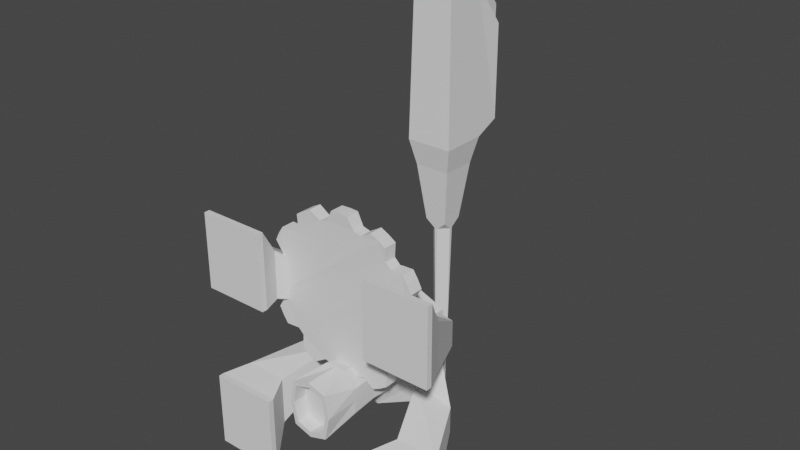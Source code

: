 # Source: Side_Cannon.blend  (saved by Blender 2.82.7; exported with 4.5.12 LTS)
import bpy
from mathutils import Matrix  # noqa: F401  (used for matrix-valued properties, if any)

bpy.ops.wm.read_factory_settings(use_empty=True)
scene = bpy.context.scene
scene.name = 'Scene'

# ---- collections
col_collection = bpy.data.collections.new('Collection'); scene.collection.children.link(col_collection)

# ---- world
world_world = bpy.data.worlds.new('World'); scene.world = world_world
world_world.use_nodes = True; world_world.node_tree.nodes.clear()
_N = world_world.node_tree.nodes; _L = world_world.node_tree.links
n0 = _N.new('ShaderNodeOutputWorld'); n0.name = 'World Output'; n0.location = (300, 300)
n1 = _N.new('ShaderNodeBackground'); n1.name = 'Background'; n1.location = (10, 300)
n1.inputs[0].default_value = (0.05088, 0.05088, 0.05088, 1.0)
_L.new(n1.outputs[0], n0.inputs[0])
n0.is_active_output = True
world_world.color = (0.05088, 0.05088, 0.05088)
world_world.use_sun_shadow = False
world_world.sun_shadow_jitter_overblur = 0.0

# ---- meshes
me_cube_002 = bpy.data.meshes.new('Cube.002')
me_cube_002.from_pydata([(-0.7896, -0.7578, 0.9538), (-0.7863, -0.7613, 2.046), (-2.043, -0.7578, 0.9575), (-2.04, -0.7613, 2.05), (-0.7896, -0.6662, 0.9541), (-0.7863, -0.6697, 2.047), (-2.043, -0.6662, 0.9578), (-2.04, -0.6697, 2.05), (-1.518, -0.2766, 1.854), (-1.521, -0.2744, 1.154), (-0.7167, -0.2744, 1.151), (-0.7146, -0.2766, 1.852), (-0.9471, 0.5863, 1.441), (-0.7015, 0.5884, 0.7988), (-0.3946, 0.5884, 0.7979), (-0.5323, 0.5863, 1.439), (-0.7597, 0.8867, 0.9581), (-1.14, 0.6262, 0.005418), (2.079e-06, 0.2122, 0.0006693), (4.428e-05, 0.8865, 1.029), (-0.7597, 0.9953, 0.9585), (-1.14, 0.9983, 0.006592), (9.53e-06, 0.9983, 0.00315), (0.003109, 0.9951, 1.03), (0.7954, -0.7578, 0.949), (0.7987, -0.7613, 2.041), (2.049, -0.7578, 0.9452), (2.052, -0.7613, 2.038), (0.7954, -0.6662, 0.9493), (0.7987, -0.6697, 2.042), (2.049, -0.6662, 0.9455), (2.052, -0.6697, 2.038), (1.53, -0.2766, 1.845), (1.528, -0.2744, 1.144), (0.7237, -0.2744, 1.147), (0.7258, -0.2766, 1.847), (0.9558, 0.5863, 1.435), (0.7063, 0.5884, 0.7945), (0.3994, 0.5884, 0.7955), (0.541, 0.5863, 1.436), (0.7655, 0.8867, 0.9535), (1.14, 0.6262, -0.001467), (0.006171, 0.8865, 1.029), (0.7655, 0.9953, 0.9539), (1.14, 0.9983, -0.0002929), (-0.7954, -0.7518, -0.9537), (-0.7987, -0.7484, -2.046), (-2.049, -0.7518, -0.95), (-2.052, -0.7484, -2.042), (-0.7954, -0.6602, -0.9535), (-0.7987, -0.6568, -2.046), (-2.049, -0.6602, -0.9497), (-2.052, -0.6568, -2.042), (-1.53, -0.2649, -1.846), (-1.528, -0.2671, -1.146), (-0.7237, -0.2671, -1.148), (-0.7258, -0.2649, -1.849), (-0.9558, 0.5954, -1.431), (-0.7063, 0.5934, -0.7908), (-0.3994, 0.5934, -0.7917), (-0.5409, 0.5954, -1.432), (-0.7654, 0.8927, -0.9479), (-0.006154, 0.8929, -1.024), (-0.7654, 1.001, -0.9476), (-0.00309, 1.002, -1.023), (0.7896, -0.7518, -0.9585), (0.7863, -0.7484, -2.051), (2.043, -0.7518, -0.9623), (2.04, -0.7484, -2.055), (0.7896, -0.6602, -0.9582), (0.7863, -0.6568, -2.051), (2.043, -0.6602, -0.962), (2.04, -0.6568, -2.054), (1.518, -0.2649, -1.856), (1.521, -0.2671, -1.155), (0.7167, -0.2671, -1.153), (0.7146, -0.2649, -1.853), (0.9471, 0.5954, -1.437), (0.7015, 0.5934, -0.7951), (0.3946, 0.5934, -0.7941), (0.5323, 0.5954, -1.436), (0.7597, 0.8927, -0.9525), (-2.725e-05, 0.8929, -1.024), (0.7597, 1.001, -0.9522)], [], [(0, 1, 3, 2), (2, 3, 7, 6), (5, 4, 10, 11), (4, 5, 1, 0), (2, 6, 4, 0), (7, 3, 1, 5), (10, 9, 13, 14), (4, 6, 9, 10), (7, 5, 11, 8), (6, 7, 8, 9), (12, 15, 19, 16), (8, 11, 15, 12), (9, 8, 12, 13), (11, 10, 14, 15), (19, 18, 22, 23), (13, 12, 16, 17), (15, 14, 18, 19), (14, 13, 17, 18), (21, 20, 23, 22), (18, 17, 21, 22), (16, 19, 23, 20), (17, 16, 20, 21), (24, 26, 27, 25), (26, 30, 31, 27), (29, 35, 34, 28), (28, 24, 25, 29), (26, 24, 28, 30), (31, 29, 25, 27), (34, 38, 37, 33), (28, 34, 33, 30), (31, 32, 35, 29), (30, 33, 32, 31), (36, 40, 42, 39), (32, 36, 39, 35), (33, 37, 36, 32), (35, 39, 38, 34), (42, 23, 22, 18), (37, 41, 40, 36), (39, 42, 18, 38), (38, 18, 41, 37), (44, 22, 23, 43), (18, 22, 44, 41), (40, 43, 23, 42), (41, 44, 43, 40), (45, 47, 48, 46), (47, 51, 52, 48), (50, 56, 55, 49), (49, 45, 46, 50), (47, 45, 49, 51), (52, 50, 46, 48), (55, 59, 58, 54), (49, 55, 54, 51), (52, 53, 56, 50), (51, 54, 53, 52), (57, 61, 62, 60), (53, 57, 60, 56), (54, 58, 57, 53), (56, 60, 59, 55), (62, 64, 22, 18), (58, 17, 61, 57), (60, 62, 18, 59), (59, 18, 17, 58), (21, 22, 64, 63), (61, 63, 64, 62), (17, 21, 63, 61), (65, 66, 68, 67), (67, 68, 72, 71), (70, 69, 75, 76), (69, 70, 66, 65), (67, 71, 69, 65), (72, 68, 66, 70), (75, 74, 78, 79), (69, 71, 74, 75), (72, 70, 76, 73), (71, 72, 73, 74), (77, 80, 82, 81), (73, 76, 80, 77), (74, 73, 77, 78), (76, 75, 79, 80), (82, 18, 22, 64), (78, 77, 81, 41), (80, 79, 18, 82), (79, 78, 41, 18), (44, 83, 64, 22), (81, 82, 64, 83), (41, 81, 83, 44)])
_uv = me_cube_002.uv_layers.new(name='UVMap')
_uv.uv.foreach_set('vector', [0.6936, 0.7331, 0.6936, 1.0, 1.0, 1.0, 1.0, 0.7331, 0.2971, 0.7331, 0.2971, 1.0, 0.3195, 1.0, 0.3195, 0.7331, 0.3195, 1.0, 0.3195, 0.7331, 0.4154, 0.7809, 0.4154, 0.9521, 0.3195, 0.7331, 0.3195, 1.0, 0.2971, 1.0, 0.2971, 0.7331, 0.2971, 1.0, 0.3195, 1.0, 0.3195, 0.6936, 0.2971, 0.6936, 0.3195, 1.0, 0.2971, 1.0, 0.2971, 0.6936, 0.3195, 0.6936, 0.4154, 0.676, 0.4154, 0.8724, 0.626, 0.672, 0.626, 0.597, 0.3195, 0.6936, 0.3195, 1.0, 0.4154, 0.8724, 0.4154, 0.676, 0.3195, 1.0, 0.3195, 0.6936, 0.4154, 0.676, 0.4154, 0.8724, 1.0, 0.7331, 1.0, 1.0, 0.8724, 0.9521, 0.8724, 0.7809, 0.7325, 0.8508, 0.6311, 0.8508, 0.5007, 0.7509, 0.6863, 0.7329, 0.4154, 0.8724, 0.4154, 0.676, 0.626, 0.6311, 0.626, 0.7325, 0.4154, 0.7809, 0.4154, 0.9521, 0.626, 0.8508, 0.626, 0.6942, 0.4154, 0.9521, 0.4154, 0.7809, 0.626, 0.6942, 0.626, 0.8508, 0.699, 0.7509, 0.5334, 0.5, 0.7255, 0.5, 0.7255, 0.7509, 0.626, 0.6942, 0.626, 0.8508, 0.699, 0.7329, 0.6346, 0.5, 0.6311, 0.8508, 0.597, 0.6942, 0.5, 0.5, 0.5007, 0.7509, 0.597, 0.6942, 0.672, 0.6942, 0.7786, 0.5, 0.5, 0.5, 0.7786, 0.5, 0.6863, 0.7329, 0.5, 0.7509, 0.5, 0.5, 0.5334, 0.5, 0.6346, 0.7786, 0.7255, 0.7786, 0.7255, 0.5, 0.699, 0.6863, 0.699, 0.5007, 0.7255, 0.5, 0.7255, 0.6863, 0.6346, 0.5, 0.699, 0.7329, 0.7255, 0.7329, 0.7255, 0.5, 0.3064, 0.7331, 2.98e-08, 0.7331, 2.98e-08, 1.0, 0.3064, 1.0, 0.2971, 0.7331, 0.3195, 0.7331, 0.3195, 1.0, 0.2971, 1.0, 0.3195, 1.0, 0.4154, 0.9521, 0.4154, 0.7809, 0.3195, 0.7331, 0.3195, 0.7331, 0.2971, 0.7331, 0.2971, 1.0, 0.3195, 1.0, 0.2971, 2.98e-08, 0.2971, 0.3064, 0.3195, 0.3064, 0.3195, 2.98e-08, 0.3195, 2.98e-08, 0.3195, 0.3064, 0.2971, 0.3064, 0.2971, 2.98e-08, 0.4154, 0.324, 0.626, 0.403, 0.626, 0.328, 0.4154, 0.1276, 0.3195, 0.3064, 0.4154, 0.324, 0.4154, 0.1276, 0.3195, 2.98e-08, 0.3195, 2.98e-08, 0.4154, 0.1276, 0.4154, 0.324, 0.3195, 0.3064, 2.98e-08, 0.7331, 0.1276, 0.7809, 0.1276, 0.9521, 2.98e-08, 1.0, 0.2675, 0.8508, 0.3137, 0.7329, 0.4993, 0.7509, 0.3689, 0.8508, 0.4154, 0.1276, 0.626, 0.2675, 0.626, 0.3689, 0.4154, 0.324, 0.4154, 0.7809, 0.626, 0.6942, 0.626, 0.8508, 0.4154, 0.9521, 0.4154, 0.9521, 0.626, 0.8508, 0.626, 0.6942, 0.4154, 0.7809, 0.699, 0.7509, 0.7255, 0.7509, 0.7255, 0.5, 0.5334, 0.5, 0.626, 0.6942, 0.6346, 0.5, 0.699, 0.7329, 0.626, 0.8508, 0.3689, 0.8508, 0.4993, 0.7509, 0.5, 0.5, 0.403, 0.6942, 0.403, 0.6942, 0.5, 0.5, 0.2214, 0.5, 0.328, 0.6942, 0.2214, 0.5, 0.5, 0.5, 0.5, 0.7509, 0.3137, 0.7329, 0.5334, 0.5, 0.7255, 0.5, 0.7255, 0.2214, 0.6346, 0.2214, 0.699, 0.3137, 0.7255, 0.3137, 0.7255, 0.5, 0.699, 0.4993, 0.6346, 0.5, 0.7255, 0.5, 0.7255, 0.7329, 0.699, 0.7329, 0.6936, 0.2669, 1.0, 0.2669, 1.0, 2.98e-08, 0.6936, 2.98e-08, 0.2971, 0.2669, 0.3195, 0.2669, 0.3195, 2.98e-08, 0.2971, 2.98e-08, 0.3195, 2.98e-08, 0.4154, 0.04789, 0.4154, 0.2191, 0.3195, 0.2669, 0.3195, 0.2669, 0.2971, 0.2669, 0.2971, 2.98e-08, 0.3195, 2.98e-08, 0.2971, 1.0, 0.2971, 0.6936, 0.3195, 0.6936, 0.3195, 1.0, 0.3195, 1.0, 0.3195, 0.6936, 0.2971, 0.6936, 0.2971, 1.0, 0.4154, 0.676, 0.626, 0.597, 0.626, 0.672, 0.4154, 0.8724, 0.3195, 0.6936, 0.4154, 0.676, 0.4154, 0.8724, 0.3195, 1.0, 0.3195, 1.0, 0.4154, 0.8724, 0.4154, 0.676, 0.3195, 0.6936, 1.0, 0.2669, 0.8724, 0.2191, 0.8724, 0.04789, 1.0, 2.98e-08, 0.7325, 0.1492, 0.6863, 0.2671, 0.5007, 0.2491, 0.6311, 0.1492, 0.4154, 0.8724, 0.626, 0.7325, 0.626, 0.6311, 0.4154, 0.676, 0.4154, 0.2191, 0.626, 0.3058, 0.626, 0.1492, 0.4154, 0.04789, 0.4154, 0.04789, 0.626, 0.1492, 0.626, 0.3058, 0.4154, 0.2191, 0.699, 0.2491, 0.7255, 0.2491, 0.7255, 0.5, 0.5334, 0.5, 0.626, 0.3058, 0.6346, 0.5, 0.699, 0.2671, 0.626, 0.1492, 0.6311, 0.1492, 0.5007, 0.2491, 0.5, 0.5, 0.597, 0.3058, 0.597, 0.3058, 0.5, 0.5, 0.7786, 0.5, 0.672, 0.3058, 0.7786, 0.5, 0.5, 0.5, 0.5, 0.2491, 0.6863, 0.2671, 0.699, 0.6863, 0.7255, 0.6863, 0.7255, 0.5, 0.699, 0.5007, 0.6346, 0.5, 0.7255, 0.5, 0.7255, 0.2671, 0.699, 0.2671, 0.3064, 0.2669, 0.3064, 2.98e-08, 2.98e-08, 2.98e-08, 2.98e-08, 0.2669, 0.2971, 0.2669, 0.2971, 2.98e-08, 0.3195, 2.98e-08, 0.3195, 0.2669, 0.3195, 2.98e-08, 0.3195, 0.2669, 0.4154, 0.2191, 0.4154, 0.04789, 0.3195, 0.2669, 0.3195, 2.98e-08, 0.2971, 2.98e-08, 0.2971, 0.2669, 0.2971, 2.98e-08, 0.3195, 2.98e-08, 0.3195, 0.3064, 0.2971, 0.3064, 0.3195, 2.98e-08, 0.2971, 2.98e-08, 0.2971, 0.3064, 0.3195, 0.3064, 0.4154, 0.324, 0.4154, 0.1276, 0.626, 0.328, 0.626, 0.403, 0.3195, 0.3064, 0.3195, 2.98e-08, 0.4154, 0.1276, 0.4154, 0.324, 0.3195, 2.98e-08, 0.3195, 0.3064, 0.4154, 0.324, 0.4154, 0.1276, 2.98e-08, 0.2669, 2.98e-08, 2.98e-08, 0.1276, 0.04789, 0.1276, 0.2191, 0.2675, 0.1492, 0.3689, 0.1492, 0.4993, 0.2491, 0.3137, 0.2671, 0.4154, 0.1276, 0.4154, 0.324, 0.626, 0.3689, 0.626, 0.2675, 0.4154, 0.2191, 0.4154, 0.04789, 0.626, 0.1492, 0.626, 0.3058, 0.4154, 0.04789, 0.4154, 0.2191, 0.626, 0.3058, 0.626, 0.1492, 0.699, 0.2491, 0.5334, 0.5, 0.7255, 0.5, 0.7255, 0.2491, 0.626, 0.3058, 0.626, 0.1492, 0.699, 0.2671, 0.6346, 0.5, 0.3689, 0.1492, 0.403, 0.3058, 0.5, 0.5, 0.4993, 0.2491, 0.403, 0.3058, 0.328, 0.3058, 0.2214, 0.5, 0.5, 0.5, 0.2214, 0.5, 0.3137, 0.2671, 0.5, 0.2491, 0.5, 0.5, 0.699, 0.3137, 0.699, 0.4993, 0.7255, 0.5, 0.7255, 0.3137, 0.6346, 0.5, 0.699, 0.2671, 0.7255, 0.2671, 0.7255, 0.5])
me_cube_002.use_remesh_fix_poles = True
me_cube_002.use_remesh_preserve_attributes = False
me_cube_002.use_mirror_vertex_groups = False
me_cube_002.update()
me_cylinder_001 = bpy.data.meshes.new('Cylinder.001')
me_cylinder_001.from_pydata([(0.1415, -0.1119, -1.374), (0.1449, 0.1096, -1.374), (0.2492, -0.09963, -1.185), (0.2522, 0.09458, -1.185), (0.3717, -0.1011, -1.152), (0.3746, 0.09309, -1.152), (0.5589, -0.117, -1.262), (0.5623, 0.1045, -1.263), (0.6878, -0.1186, -1.197), (0.6911, 0.1029, -1.197), (0.809, -0.1201, -1.118), (0.8124, 0.1014, -1.118), (0.8079, -0.1065, -0.9007), (0.8108, 0.08771, -0.9008), (0.8975, -0.1076, -0.8111), (0.9005, 0.08658, -0.8113), (1.115, -0.1239, -0.8128), (1.118, 0.09761, -0.813), (1.194, -0.1249, -0.6916), (1.197, 0.0966, -0.6918), (1.259, -0.1258, -0.5628), (1.263, 0.09575, -0.563), (1.15, -0.1109, -0.3751), (1.153, 0.08335, -0.3753), (1.182, -0.1113, -0.2527), (1.185, 0.0829, -0.2529), (1.371, -0.1273, -0.1454), (1.375, 0.09422, -0.1456), (1.379, -0.1275, -0.001048), (1.383, 0.09406, -0.001238), (1.372, -0.1274, 0.1434), (1.375, 0.09409, 0.1432), (1.183, -0.1115, 0.2509), (1.186, 0.08268, 0.2507), (1.15, -0.1112, 0.3734), (1.153, 0.08302, 0.3732), (1.26, -0.1263, 0.5609), (1.264, 0.09526, 0.5607), (1.195, -0.1255, 0.6898), (1.198, 0.096, 0.6896), (1.116, -0.1246, 0.8112), (1.12, 0.09689, 0.811), (0.8989, -0.1083, 0.8098), (0.9018, 0.08587, 0.8096), (0.8093, -0.1073, 0.8995), (0.8123, 0.08691, 0.8993), (0.8109, -0.1211, 1.117), (0.8143, 0.1005, 1.117), (0.6897, -0.1196, 1.196), (0.6931, 0.1019, 1.196), (0.561, -0.1181, 1.262), (0.5644, 0.1034, 1.261), (0.3736, -0.1021, 1.152), (0.3765, 0.09207, 1.151), (0.2512, -0.1007, 1.185), (0.2542, 0.09354, 1.184), (0.1438, -0.1131, 1.374), (0.1472, 0.1084, 1.374), (-0.0005452, -0.1114, 1.382), (0.002832, 0.1102, 1.381), (-0.1449, -0.1096, 1.374), (-0.1415, 0.1119, 1.374), (-0.2522, -0.09458, 1.185), (-0.2492, 0.09963, 1.185), (-0.3746, -0.09309, 1.152), (-0.3717, 0.1011, 1.152), (-0.5623, -0.1045, 1.263), (-0.5589, 0.117, 1.262), (-0.6911, -0.1029, 1.197), (-0.6878, 0.1186, 1.197), (-0.8124, -0.1014, 1.118), (-0.809, 0.1201, 1.118), (-0.8108, -0.08771, 0.9008), (-0.8079, 0.1065, 0.9007), (-0.9005, -0.08658, 0.8112), (-0.8975, 0.1076, 0.8111), (-1.118, -0.09761, 0.813), (-1.115, 0.1239, 0.8128), (-1.197, -0.0966, 0.6918), (-1.194, 0.1249, 0.6916), (-1.263, -0.09575, 0.563), (-1.259, 0.1258, 0.5628), (-1.153, -0.08335, 0.3753), (-1.15, 0.1109, 0.3751), (-1.185, -0.0829, 0.2529), (-1.182, 0.1113, 0.2527), (-1.375, -0.09422, 0.1456), (-1.371, 0.1273, 0.1454), (-1.383, -0.09406, 0.00124), (-1.379, 0.1275, 0.00105), (-1.375, -0.09409, -0.1432), (-1.372, 0.1274, -0.1434), (-1.186, -0.08268, -0.2507), (-1.183, 0.1115, -0.2509), (-1.153, -0.08302, -0.3732), (-1.15, 0.1112, -0.3734), (-1.264, -0.09526, -0.5607), (-1.26, 0.1263, -0.5609), (-1.198, -0.096, -0.6896), (-1.195, 0.1255, -0.6898), (-1.12, -0.09689, -0.811), (-1.116, 0.1246, -0.8112), (-0.9018, -0.08587, -0.8096), (-0.8989, 0.1083, -0.8098), (-0.8123, -0.08691, -0.8993), (-0.8093, 0.1073, -0.8995), (-0.8143, -0.1005, -1.117), (-0.8109, 0.1211, -1.117), (-0.6931, -0.1019, -1.196), (-0.6897, 0.1196, -1.196), (-0.5644, -0.1034, -1.261), (-0.561, 0.1181, -1.262), (-0.3765, -0.09207, -1.151), (-0.3736, 0.1021, -1.152), (-0.2542, -0.09354, -1.184), (-0.2512, 0.1007, -1.185), (-0.1472, -0.1084, -1.374), (-0.1438, 0.1131, -1.374), (-0.002836, -0.1102, -1.381), (0.0005414, 0.1114, -1.382)], [], [(0, 1, 3, 2), (2, 3, 5, 4), (4, 5, 7, 6), (6, 7, 9, 8), (8, 9, 11, 10), (10, 11, 13, 12), (12, 13, 15, 14), (14, 15, 17, 16), (16, 17, 19, 18), (18, 19, 21, 20), (20, 21, 23, 22), (22, 23, 25, 24), (24, 25, 27, 26), (26, 27, 29, 28), (28, 29, 31, 30), (30, 31, 33, 32), (32, 33, 35, 34), (34, 35, 37, 36), (36, 37, 39, 38), (38, 39, 41, 40), (40, 41, 43, 42), (42, 43, 45, 44), (44, 45, 47, 46), (46, 47, 49, 48), (48, 49, 51, 50), (50, 51, 53, 52), (52, 53, 55, 54), (54, 55, 57, 56), (56, 57, 59, 58), (58, 59, 61, 60), (60, 61, 63, 62), (62, 63, 65, 64), (64, 65, 67, 66), (66, 67, 69, 68), (68, 69, 71, 70), (70, 71, 73, 72), (72, 73, 75, 74), (74, 75, 77, 76), (76, 77, 79, 78), (78, 79, 81, 80), (80, 81, 83, 82), (82, 83, 85, 84), (84, 85, 87, 86), (86, 87, 89, 88), (88, 89, 91, 90), (90, 91, 93, 92), (92, 93, 95, 94), (94, 95, 97, 96), (96, 97, 99, 98), (98, 99, 101, 100), (100, 101, 103, 102), (102, 103, 105, 104), (104, 105, 107, 106), (106, 107, 109, 108), (108, 109, 111, 110), (110, 111, 113, 112), (112, 113, 115, 114), (114, 115, 117, 116), (3, 1, 119, 117, 115, 113, 111, 109, 107, 105, 103, 101, 99, 97, 95, 93, 91, 89, 87, 85, 83, 81, 79, 77, 75, 73, 71, 69, 67, 65, 63, 61, 59, 57, 55, 53, 51, 49, 47, 45, 43, 41, 39, 37, 35, 33, 31, 29, 27, 25, 23, 21, 19, 17, 15, 13, 11, 9, 7, 5), (116, 117, 119, 118), (118, 119, 1, 0), (0, 2, 4, 6, 8, 10, 12, 14, 16, 18, 20, 22, 24, 26, 28, 30, 32, 34, 36, 38, 40, 42, 44, 46, 48, 50, 52, 54, 56, 58, 60, 62, 64, 66, 68, 70, 72, 74, 76, 78, 80, 82, 84, 86, 88, 90, 92, 94, 96, 98, 100, 102, 104, 106, 108, 110, 112, 114, 116, 118)])
_uv = me_cylinder_001.uv_layers.new(name='UVMap')
_uv.uv.foreach_set('vector', [1.0, 0.475, 1.0, 0.525, 0.936, 0.5219, 0.936, 0.4781, 0.5458, 0.4781, 0.5458, 0.5219, 0.5911, 0.5219, 0.5911, 0.4781, 0.5911, 0.4781, 0.5911, 0.5219, 0.6545, 0.525, 0.6545, 0.475, 0.6545, 0.475, 0.6545, 0.525, 0.7034, 0.525, 0.7034, 0.475, 0.7034, 0.475, 0.7034, 0.525, 0.75, 0.525, 0.75, 0.475, 0.933, 0.475, 0.933, 0.525, 0.8546, 0.5219, 0.8546, 0.4781, 0.7577, 0.4781, 0.7577, 0.5219, 0.7933, 0.5219, 0.7933, 0.4781, 0.7933, 0.4781, 0.7933, 0.5219, 0.8716, 0.525, 0.8716, 0.475, 0.8346, 0.475, 0.8346, 0.525, 0.7939, 0.525, 0.7939, 0.475, 0.7939, 0.475, 0.7939, 0.525, 0.75, 0.525, 0.75, 0.475, 0.75, 0.475, 0.75, 0.525, 0.6783, 0.5219, 0.6783, 0.4781, 0.6783, 0.4781, 0.6783, 0.5219, 0.6355, 0.5219, 0.6355, 0.4781, 0.9169, 0.4781, 0.9169, 0.5219, 0.9891, 0.525, 0.9891, 0.475, 0.604, 0.475, 0.604, 0.525, 0.5523, 0.525, 0.5523, 0.475, 0.5523, 0.475, 0.5523, 0.525, 0.5, 0.525, 0.5, 0.475, 1.0, 0.475, 1.0, 0.525, 0.936, 0.5219, 0.936, 0.4781, 0.4542, 0.4781, 0.4542, 0.5219, 0.4089, 0.5219, 0.4089, 0.4781, 0.4089, 0.4781, 0.4089, 0.5219, 0.3455, 0.525, 0.3455, 0.475, 0.3455, 0.475, 0.3455, 0.525, 0.2966, 0.525, 0.2966, 0.475, 0.2966, 0.475, 0.2966, 0.525, 0.25, 0.525, 0.25, 0.475, 0.933, 0.475, 0.933, 0.525, 0.8546, 0.5219, 0.8546, 0.4781, 0.2423, 0.4781, 0.2423, 0.5219, 0.2067, 0.5219, 0.2067, 0.4781, 0.2067, 0.4781, 0.2067, 0.5219, 0.1284, 0.525, 0.1284, 0.475, 0.8346, 0.475, 0.8346, 0.525, 0.7939, 0.525, 0.7939, 0.475, 0.7939, 0.475, 0.7939, 0.525, 0.75, 0.525, 0.75, 0.475, 0.75, 0.475, 0.75, 0.525, 0.6783, 0.5219, 0.6783, 0.4781, 0.6783, 0.4781, 0.6783, 0.5219, 0.6355, 0.5219, 0.6355, 0.4781, 0.08309, 0.4781, 0.08309, 0.5219, 0.01093, 0.525, 0.01093, 0.475, 0.604, 0.475, 0.604, 0.525, 0.5523, 0.525, 0.5523, 0.475, 0.5523, 0.475, 0.5523, 0.525, 0.5, 0.525, 0.5, 0.475, 4.47e-07, 0.475, 4.47e-07, 0.525, 0.06404, 0.5219, 0.06404, 0.4781, 0.4542, 0.4781, 0.4542, 0.5219, 0.4089, 0.5219, 0.4089, 0.4781, 0.4089, 0.4781, 0.4089, 0.5219, 0.3455, 0.525, 0.3455, 0.475, 0.3455, 0.475, 0.3455, 0.525, 0.2966, 0.525, 0.2966, 0.475, 0.2966, 0.475, 0.2966, 0.525, 0.25, 0.525, 0.25, 0.475, 0.06699, 0.475, 0.06699, 0.525, 0.1454, 0.5219, 0.1454, 0.4781, 0.2423, 0.4781, 0.2423, 0.5219, 0.2067, 0.5219, 0.2067, 0.4781, 0.2067, 0.4781, 0.2067, 0.5219, 0.1284, 0.525, 0.1284, 0.475, 0.1654, 0.475, 0.1654, 0.525, 0.2061, 0.525, 0.2061, 0.475, 0.2061, 0.475, 0.2061, 0.525, 0.25, 0.525, 0.25, 0.475, 0.25, 0.475, 0.25, 0.525, 0.3217, 0.5219, 0.3217, 0.4781, 0.3217, 0.4781, 0.3217, 0.5219, 0.3645, 0.5219, 0.3645, 0.4781, 0.08309, 0.4781, 0.08309, 0.5219, 0.01093, 0.525, 0.01093, 0.475, 0.396, 0.475, 0.396, 0.525, 0.4477, 0.525, 0.4477, 0.475, 0.4477, 0.475, 0.4477, 0.525, 0.5, 0.525, 0.5, 0.475, 8.941e-08, 0.475, 8.941e-08, 0.525, 0.06404, 0.5219, 0.06404, 0.4781, 0.5458, 0.4781, 0.5458, 0.5219, 0.5911, 0.5219, 0.5911, 0.4781, 0.5911, 0.4781, 0.5911, 0.5219, 0.6545, 0.525, 0.6545, 0.475, 0.6545, 0.475, 0.6545, 0.525, 0.7034, 0.525, 0.7034, 0.475, 0.7034, 0.475, 0.7034, 0.525, 0.75, 0.525, 0.75, 0.475, 0.06699, 0.475, 0.06699, 0.525, 0.1454, 0.5219, 0.1454, 0.4781, 0.7577, 0.4781, 0.7577, 0.5219, 0.7933, 0.5219, 0.7933, 0.4781, 0.7933, 0.4781, 0.7933, 0.5219, 0.8716, 0.525, 0.8716, 0.475, 0.1654, 0.475, 0.1654, 0.525, 0.2061, 0.525, 0.2061, 0.475, 0.2061, 0.475, 0.2061, 0.525, 0.25, 0.525, 0.25, 0.475, 0.25, 0.475, 0.25, 0.525, 0.3217, 0.5219, 0.3217, 0.4781, 0.3217, 0.4781, 0.3217, 0.5219, 0.3645, 0.5219, 0.3645, 0.4781, 0.9169, 0.4781, 0.9169, 0.5219, 0.9891, 0.525, 0.9891, 0.475, 0.5458, 0.936, 0.5, 1.0, 0.4477, 0.9973, 0.396, 0.9891, 0.3645, 0.9169, 0.3217, 0.9005, 0.25, 0.933, 0.2061, 0.9045, 0.1654, 0.8716, 0.1742, 0.7933, 0.1454, 0.7577, 0.06699, 0.75, 0.04323, 0.7034, 0.02447, 0.6545, 0.07122, 0.5911, 0.06404, 0.5458, 8.941e-08, 0.5, 0.002739, 0.4477, 0.01093, 0.396, 0.08309, 0.3645, 0.09954, 0.3217, 0.06699, 0.25, 0.09549, 0.2061, 0.1284, 0.1654, 0.2067, 0.1742, 0.2423, 0.1454, 0.25, 0.06699, 0.2966, 0.04323, 0.3455, 0.02447, 0.4089, 0.07122, 0.4542, 0.06404, 0.5, 4.47e-07, 0.5523, 0.00274, 0.604, 0.01093, 0.6355, 0.08309, 0.6783, 0.09954, 0.75, 0.06699, 0.7939, 0.09549, 0.8346, 0.1284, 0.8258, 0.2067, 0.8546, 0.2423, 0.933, 0.25, 0.9568, 0.2966, 0.9755, 0.3455, 0.9288, 0.4089, 0.936, 0.4542, 1.0, 0.5, 0.9973, 0.5523, 0.9891, 0.604, 0.9169, 0.6355, 0.9005, 0.6783, 0.933, 0.75, 0.9045, 0.7939, 0.8716, 0.8346, 0.7933, 0.8258, 0.7577, 0.8546, 0.75, 0.933, 0.7034, 0.9568, 0.6545, 0.9755, 0.5911, 0.9288, 0.396, 0.475, 0.396, 0.525, 0.4477, 0.525, 0.4477, 0.475, 0.4477, 0.475, 0.4477, 0.525, 0.5, 0.525, 0.5, 0.475, 0.5, 1.0, 0.5458, 0.936, 0.5911, 0.9288, 0.6545, 0.9755, 0.7034, 0.9568, 0.75, 0.933, 0.7577, 0.8546, 0.7933, 0.8258, 0.8716, 0.8346, 0.9045, 0.7939, 0.933, 0.75, 0.9005, 0.6783, 0.9169, 0.6355, 0.9891, 0.604, 0.9973, 0.5523, 1.0, 0.5, 0.936, 0.4542, 0.9288, 0.4089, 0.9755, 0.3455, 0.9568, 0.2966, 0.933, 0.25, 0.8546, 0.2423, 0.8258, 0.2067, 0.8346, 0.1284, 0.7939, 0.09549, 0.75, 0.06699, 0.6783, 0.09954, 0.6355, 0.08309, 0.604, 0.01093, 0.5523, 0.00274, 0.5, 4.47e-07, 0.4542, 0.06404, 0.4089, 0.07122, 0.3455, 0.02447, 0.2966, 0.04323, 0.25, 0.06699, 0.2423, 0.1454, 0.2067, 0.1742, 0.1284, 0.1654, 0.09549, 0.2061, 0.06699, 0.25, 0.09954, 0.3217, 0.08309, 0.3645, 0.01093, 0.396, 0.002739, 0.4477, 8.941e-08, 0.5, 0.06404, 0.5458, 0.07122, 0.5911, 0.02447, 0.6545, 0.04323, 0.7034, 0.06699, 0.75, 0.1454, 0.7577, 0.1742, 0.7933, 0.1654, 0.8716, 0.2061, 0.9045, 0.25, 0.933, 0.3217, 0.9005, 0.3645, 0.9169, 0.396, 0.9891, 0.4477, 0.9973])
me_cylinder_001.use_remesh_fix_poles = True
me_cylinder_001.use_remesh_preserve_attributes = False
me_cylinder_001.use_mirror_vertex_groups = False
me_cylinder_001.update()
me_cube_003 = bpy.data.meshes.new('Cube.003')
me_cube_003.from_pydata([(0.3766, -0.8495, -0.2975), (0.3784, -0.8538, 0.2928), (-0.3777, -0.8484, -0.2952), (-0.376, -0.8527, 0.2951), (0.4714, 1.031, -0.37), (0.4736, 1.025, 0.37), (-0.4744, 1.032, -0.3671), (-0.4721, 1.027, 0.3729), (-0.0007886, -0.8484, -0.3712), (0.001433, -0.8538, 0.3688), (-0.001731, 1.032, -0.4455), (0.0009523, 1.025, 0.4483), (0.0009423, 0.1633, 0.335), (-0.001068, 0.1682, -0.3345), (-0.0009561, -0.2664, -0.3527), (0.00116, -0.2715, 0.352), (0.0008318, 0.5947, 0.3532), (-0.001284, 0.5998, -0.3515), (0.4732, -0.8518, -0.002616), (-0.4725, -0.8504, 0.0002533), (-0.5715, 1.03, 0.003161), (0.5708, 1.028, -0.000305), (0.3499, 0.1653, -0.0008315), (-0.35, 0.1663, 0.001292), (-0.4502, -0.2683, 0.0009929), (0.4504, -0.2696, -0.001739), (0.4501, 0.5966, -0.0005373), (-0.4505, 0.5979, 0.002195), (-0.0003896, 1.029, 0.001428), (-0.0006738, -0.6264, -0.3046), (-0.1939, 0.1685, -0.3339), (-0.3504, 0.1672, -0.1221), (-0.1919, 0.1636, 0.3355), (-0.3496, 0.1654, 0.1247), (0.1917, 0.1679, -0.3351), (0.3495, 0.1662, -0.1242), (0.1937, 0.163, 0.3344), (0.3502, 0.1644, 0.1226), (-0.4507, -0.267, -0.1675), (-0.2163, -0.266, -0.3521), (0.4509, -0.2708, 0.1668), (0.2165, -0.2718, 0.3513), (-0.2142, -0.2712, 0.3526), (-0.4497, -0.2695, 0.1695), (0.2144, -0.2667, -0.3534), (0.4499, -0.2684, -0.1702), (-0.45, 0.5967, 0.1707), (-0.2145, 0.595, 0.3538), (-0.4718, 1.02, 0.3726), (0.4496, 0.5978, -0.169), (0.2141, 0.5995, -0.3522), (0.471, 1.024, -0.3697), (-0.2166, 0.6001, -0.3509), (-0.4511, 0.5991, -0.1663), (-0.474, 1.025, -0.3669), (0.2162, 0.5943, 0.3525), (0.4506, 0.5953, 0.168), (0.4732, 1.018, 0.3697), (-0.0005896, -0.8489, -0.3049), (0.3092, -0.8498, -0.2444), (0.3885, -0.8517, -0.002359), (0.3106, -0.8533, 0.2401), (0.001234, -0.8533, 0.3025), (-0.3085, -0.8524, 0.242), (-0.3878, -0.8505, -3.698e-06), (-0.31, -0.8489, -0.2425), (0.3091, -0.6273, -0.2441), (0.3884, -0.6291, -0.00205), (0.3106, -0.6308, 0.2404), (0.00115, -0.6308, 0.3028), (-0.3086, -0.6299, 0.2423), (-0.3879, -0.628, 0.0003051), (-0.3101, -0.6264, -0.2422), (0.0002381, -0.6286, -0.0008724)], [], [(9, 3, 63, 62), (4, 21, 26, 49, 51), (28, 11, 5, 21), (42, 3, 9, 15), (54, 53, 27, 20, 6), (25, 40, 1, 18), (12, 15, 41, 36), (13, 17, 50, 34), (16, 12, 36, 55), (35, 22, 25, 45), (0, 45, 25, 18), (7, 48, 47, 16, 11), (22, 37, 40, 25), (2, 19, 24, 38), (21, 5, 57, 56, 26), (26, 56, 37, 22), (47, 32, 12, 16), (32, 42, 15, 12), (27, 46, 48, 7, 20), (23, 33, 46, 27), (15, 9, 1, 41), (30, 52, 17, 13), (24, 43, 33, 23), (19, 3, 43, 24), (11, 16, 55, 57, 5), (20, 7, 11, 28), (2, 8, 58, 65), (18, 1, 61, 60), (6, 20, 28, 10), (38, 24, 23, 31), (17, 10, 4, 51, 50), (49, 26, 22, 35), (2, 39, 14, 8), (39, 30, 13, 14), (14, 13, 34, 44), (8, 14, 44, 0), (10, 28, 21, 4), (52, 54, 6, 10, 17), (3, 19, 64, 63), (38, 39, 2), (40, 41, 1), (42, 43, 3), (44, 45, 0), (46, 47, 48), (49, 50, 51), (52, 53, 54), (55, 56, 57), (52, 30, 31, 53), (42, 32, 33, 43), (44, 34, 35, 45), (55, 36, 37, 56), (30, 39, 38, 31), (36, 41, 40, 37), (32, 47, 46, 33), (34, 50, 49, 35), (31, 23, 27, 53), (58, 59, 66, 29), (62, 63, 70, 69), (65, 58, 29, 72), (63, 64, 71, 70), (0, 18, 60, 59), (8, 0, 59, 58), (1, 9, 62, 61), (19, 2, 65, 64), (73, 69, 70, 71), (67, 68, 69, 73), (66, 67, 73, 29), (29, 73, 71, 72), (59, 60, 67, 66), (61, 62, 69, 68), (64, 65, 72, 71), (60, 61, 68, 67)])
_uv = me_cube_003.uv_layers.new(name='UVMap')
_uv.uv.foreach_set('vector', [0.5, 0.914, 0.8302, 0.8302, 0.771, 0.771, 0.5, 0.8398, 1.016, 0.08604, 1.016, 0.5, 0.81, 0.5, 0.81, 0.3115, 1.013, 0.08635, 0.5, 0.5, 0.5, 1.0, 0.08604, 0.914, 2.98e-08, 0.5, 0.3961, 0.6885, 0.1179, 0.8302, 0.1179, 0.5, 0.3961, 0.5, 1.013, 0.08635, 0.81, 0.3115, 0.81, 0.5, 1.016, 0.5, 1.016, 0.08604, 0.3961, 0.5, 0.3961, 0.6885, 0.1179, 0.8302, 0.1179, 0.5, 0.6038, 0.5, 0.3961, 0.5, 0.3961, 0.3115, 0.6038, 0.3312, 0.6038, 0.5, 0.81, 0.5, 0.81, 0.3115, 0.6038, 0.3312, 0.81, 0.5, 0.6038, 0.5, 0.6038, 0.3312, 0.81, 0.3115, 0.6038, 0.3619, 0.6038, 0.5, 0.3961, 0.5, 0.3961, 0.3115, 0.1179, 0.1698, 0.3961, 0.3115, 0.3961, 0.5, 0.1179, 0.5, 1.016, 0.914, 1.013, 0.9136, 0.81, 0.6885, 0.81, 0.5, 1.016, 0.5, 0.6038, 0.5, 0.6038, 0.6381, 0.3961, 0.6885, 0.3961, 0.5, 0.1179, 0.1698, 0.1179, 0.5, 0.3961, 0.5, 0.3961, 0.3115, 1.016, 0.5, 1.016, 0.914, 1.013, 0.9136, 0.81, 0.6885, 0.81, 0.5, 0.81, 0.5, 0.81, 0.6885, 0.6038, 0.6381, 0.6038, 0.5, 0.81, 0.6885, 0.6038, 0.6688, 0.6038, 0.5, 0.81, 0.5, 0.6038, 0.6688, 0.3961, 0.6885, 0.3961, 0.5, 0.6038, 0.5, 0.81, 0.5, 0.81, 0.6885, 1.013, 0.9136, 1.016, 0.914, 1.016, 0.5, 0.6038, 0.5, 0.6038, 0.6381, 0.81, 0.6885, 0.81, 0.5, 0.3961, 0.5, 0.1179, 0.5, 0.1179, 0.1698, 0.3961, 0.3115, 0.6038, 0.6688, 0.81, 0.6885, 0.81, 0.5, 0.6038, 0.5, 0.3961, 0.5, 0.3961, 0.6885, 0.6038, 0.6381, 0.6038, 0.5, 0.1179, 0.5, 0.1179, 0.8302, 0.3961, 0.6885, 0.3961, 0.5, 1.016, 0.5, 0.81, 0.5, 0.81, 0.3115, 1.013, 0.08635, 1.016, 0.08604, 1.0, 0.5, 0.914, 0.914, 0.5, 1.0, 0.5, 0.5, 0.8302, 0.1698, 0.5, 0.08604, 0.5, 0.1602, 0.771, 0.229, 0.08604, 0.5, 0.1698, 0.8302, 0.229, 0.771, 0.1602, 0.5, 0.914, 0.08604, 1.0, 0.5, 0.5, 0.5, 0.5, 2.98e-08, 0.3961, 0.3115, 0.3961, 0.5, 0.6038, 0.5, 0.6038, 0.3619, 0.81, 0.5, 1.016, 0.5, 1.016, 0.08604, 1.013, 0.08635, 0.81, 0.3115, 0.81, 0.3115, 0.81, 0.5, 0.6038, 0.5, 0.6038, 0.3619, 0.1179, 0.8302, 0.3961, 0.6885, 0.3961, 0.5, 0.1179, 0.5, 0.3961, 0.6885, 0.6038, 0.6688, 0.6038, 0.5, 0.3961, 0.5, 0.3961, 0.5, 0.6038, 0.5, 0.6038, 0.3312, 0.3961, 0.3115, 0.1179, 0.5, 0.3961, 0.5, 0.3961, 0.3115, 0.1179, 0.1698, 0.5, 2.98e-08, 0.5, 0.5, 2.98e-08, 0.5, 0.08604, 0.08604, 0.81, 0.6885, 1.013, 0.9136, 1.016, 0.914, 1.016, 0.5, 0.81, 0.5, 0.8302, 0.8302, 0.914, 0.5, 0.8398, 0.5, 0.771, 0.771, 0.3961, 0.3115, 0.3961, 0.1058, 0.1179, 0.1698, 0.3961, 0.6885, 0.3961, 0.8942, 0.1179, 0.8302, 0.3961, 0.8942, 0.3961, 0.6885, 0.1179, 0.8302, 0.3961, 0.1058, 0.3961, 0.3115, 0.1179, 0.1698, 0.8942, 0.6885, 0.6885, 0.8942, 0.9136, 0.9136, 0.1058, 0.3115, 0.3115, 0.1058, 0.08635, 0.08635, 0.6885, 0.1058, 0.8942, 0.3115, 0.9136, 0.08635, 0.3115, 0.8942, 0.1058, 0.6885, 0.08635, 0.9136, 0.81, 0.1058, 0.6038, 0.1255, 0.6038, 0.3619, 0.81, 0.3115, 0.3961, 0.8942, 0.6038, 0.8745, 0.6038, 0.6381, 0.3961, 0.6885, 0.3961, 0.1058, 0.6038, 0.1255, 0.6038, 0.3619, 0.3961, 0.3115, 0.81, 0.8942, 0.6038, 0.8745, 0.6038, 0.6381, 0.81, 0.6885, 0.6038, 0.1255, 0.3961, 0.1058, 0.3961, 0.3115, 0.6038, 0.3619, 0.6038, 0.8745, 0.3961, 0.8942, 0.3961, 0.6885, 0.6038, 0.6381, 0.6038, 0.8745, 0.81, 0.8942, 0.81, 0.6885, 0.6038, 0.6381, 0.6038, 0.1255, 0.81, 0.1058, 0.81, 0.3115, 0.6038, 0.3619, 0.6038, 0.3619, 0.6038, 0.5, 0.81, 0.5, 0.81, 0.3115, 0.1179, 0.5, 0.1179, 0.229, 0.2242, 0.229, 0.2242, 0.5, 0.1179, 0.5, 0.1179, 0.771, 0.2242, 0.771, 0.2242, 0.5, 0.1179, 0.771, 0.1179, 0.5, 0.2242, 0.5, 0.2242, 0.771, 0.1179, 0.771, 0.1179, 0.5, 0.2242, 0.5, 0.2242, 0.771, 0.1698, 0.1698, 0.08604, 0.5, 0.1602, 0.5, 0.229, 0.229, 0.5, 0.08604, 0.1698, 0.1698, 0.229, 0.229, 0.5, 0.1602, 0.1698, 0.8302, 0.5, 0.914, 0.5, 0.8398, 0.229, 0.771, 0.914, 0.5, 0.8302, 0.1698, 0.771, 0.229, 0.8398, 0.5, 0.5, 0.5, 0.5, 0.8398, 0.771, 0.771, 0.8398, 0.5, 0.1602, 0.5, 0.229, 0.771, 0.5, 0.8398, 0.5, 0.5, 0.229, 0.229, 0.1602, 0.5, 0.5, 0.5, 0.5, 0.1602, 0.5, 0.1602, 0.5, 0.5, 0.8398, 0.5, 0.771, 0.229, 0.1179, 0.229, 0.1179, 0.5, 0.2242, 0.5, 0.2242, 0.229, 0.1179, 0.229, 0.1179, 0.5, 0.2242, 0.5, 0.2242, 0.229, 0.1179, 0.5, 0.1179, 0.229, 0.2242, 0.229, 0.2242, 0.5, 0.1179, 0.5, 0.1179, 0.771, 0.2242, 0.771, 0.2242, 0.5])
me_cube_003.use_remesh_fix_poles = True
me_cube_003.use_remesh_preserve_attributes = False
me_cube_003.use_mirror_vertex_groups = False
me_cube_003.update()
me_cube_004 = bpy.data.meshes.new('Cube.004')
me_cube_004.from_pydata([(3.493, -0.4828, -0.3343), (3.495, -0.4848, 0.3102), (1.186, -0.5301, -0.3753), (1.189, -0.5324, 0.3647), (3.493, 0.1491, -0.3324), (3.495, 0.1471, 0.3122), (1.186, 0.2099, -0.3729), (1.189, 0.2076, 0.3671), (3.802, -0.4412, -0.2931), (3.804, -0.4429, 0.2673), (3.804, 0.114, 0.2691), (3.802, 0.1157, -0.2913), (2.962, 0.629, 0.1868), (2.961, 0.6302, -0.2007), (3.045, 0.7754, 0.187), (3.044, 0.7766, -0.2005), (1.839, 0.7051, 0.1419), (1.838, 0.706, -0.1485), (1.84, 0.8275, 0.1422), (1.839, 0.8284, -0.1481), (1.614, 0.7526, 0.03112), (1.614, 0.7528, -0.03611), (1.615, 0.781, 0.0312), (1.614, 0.7812, -0.03602), (1.358, 0.6008, 0.3678), (1.356, 0.6031, -0.3722), (2.829, 0.6031, -0.3766), (2.831, 0.6008, 0.3634), (0.7773, -0.4453, 0.2794), (0.7756, -0.4436, -0.2869), (0.7756, 0.1228, -0.2851), (0.7773, 0.121, 0.2812), (-0.2648, -0.1882, 0.1602), (-0.2653, -0.3213, 0.02622), (-0.1331, -0.3374, 0.1749), (-0.2654, -0.3212, -0.02665), (-0.2658, -0.1872, -0.1598), (-0.1342, -0.3363, -0.1762), (-0.2658, -0.1343, -0.1596), (-0.2654, -0.001209, -0.02564), (-0.1342, 0.01484, -0.1751), (-0.2652, -0.001375, 0.02723), (-0.2648, -0.1353, 0.1604), (-0.1331, 0.01373, 0.176), (-2.065, -0.2997, 0.005288), (-2.065, -0.1617, 0.1441), (-2.065, -0.1608, -0.1327), (-2.065, -0.02285, 0.006161), (-3.459, -0.2645, 0.009608), (-3.459, -0.1616, 0.1132), (-3.46, -0.1609, -0.09331), (-3.459, -0.05803, 0.01026), (-3.953, -0.2397, 0.02101), (-3.953, -0.1713, 0.08975), (-3.954, -0.1709, -0.06696), (-3.953, -0.2396, 0.001344), (-3.953, -0.08288, 0.001839), (-3.954, -0.1512, -0.0669), (-3.953, -0.1517, 0.08981), (-3.953, -0.08294, 0.02151), (4.055, -0.3966, -0.2487), (4.057, -0.3981, 0.2217), (4.057, 0.0694, 0.2232), (4.055, 0.07089, -0.2472), (4.224, -0.3843, -0.1795), (4.225, -0.3853, 0.1516), (4.225, -0.1094, 0.1524), (4.224, -0.1083, -0.1786), (-3.953, -0.1985, 0.006634), (-3.954, -0.1658, -0.02583), (-3.953, -0.1661, 0.04865), (-3.953, -0.1985, 0.01598), (-3.953, -0.124, 0.01622), (-3.953, -0.1567, 0.04868), (-3.954, -0.1565, -0.0258), (-3.953, -0.124, 0.006869), (-2.044, -0.2484, -0.005544), (-2.045, -0.1719, -0.08153), (-2.044, -0.1725, 0.0928), (-2.044, -0.2485, 0.01633), (-2.044, -0.07414, 0.01688), (-2.044, -0.1506, 0.09287), (-2.045, -0.1501, -0.08146), (-2.044, -0.07407, -0.004994)], [], [(0, 1, 3, 2), (7, 6, 30, 31), (7, 5, 27, 24), (5, 1, 9, 10), (2, 6, 4, 0), (7, 3, 1, 5), (10, 9, 61, 62), (5, 10, 14, 12), (1, 0, 8, 9), (0, 4, 11, 8), (12, 14, 18, 16), (10, 11, 15, 14), (4, 5, 12, 13), (11, 4, 13, 15), (16, 18, 22, 20), (13, 12, 16, 17), (15, 13, 17, 19), (14, 15, 19, 18), (21, 20, 22, 23), (17, 16, 20, 21), (19, 17, 21, 23), (18, 19, 23, 22), (25, 24, 27, 26), (6, 7, 24, 25), (5, 4, 26, 27), (4, 6, 25, 26), (32, 42, 45), (6, 2, 29, 30), (3, 7, 31, 28), (2, 3, 28, 29), (41, 39, 47), (31, 30, 40, 39, 41, 43), (38, 36, 46), (30, 29, 37, 36, 38, 40), (28, 31, 43, 42, 32, 34), (29, 28, 34, 33, 35, 37), (49, 58, 53), (32, 33, 34), (35, 36, 37), (38, 39, 40), (41, 42, 43), (38, 46, 47, 39), (45, 42, 41, 47), (35, 44, 46, 36), (44, 33, 32, 45), (35, 33, 44), (59, 51, 56), (55, 48, 52), (50, 46, 44, 48), (45, 49, 48, 44), (47, 51, 49, 45), (51, 47, 46, 50), (54, 55, 68, 69), (54, 50, 48, 55), (49, 53, 52, 48), (51, 59, 58, 49), (56, 51, 50, 57), (57, 50, 54), (60, 63, 67, 64), (11, 10, 62, 63), (8, 11, 63, 60), (9, 8, 60, 61), (67, 66, 65, 64), (61, 60, 64, 65), (62, 61, 65, 66), (63, 62, 66, 67), (70, 73, 81, 78), (56, 57, 74, 75), (58, 59, 72, 73), (53, 58, 73, 70), (55, 52, 71, 68), (59, 56, 75, 72), (57, 54, 69, 74), (52, 53, 70, 71), (77, 76, 79, 78, 81, 80, 83, 82), (68, 71, 79, 76), (73, 72, 80, 81), (69, 68, 76, 77), (72, 75, 83, 80), (74, 69, 77, 82), (75, 74, 82, 83), (71, 70, 78, 79)])
_uv = me_cube_004.uv_layers.new(name='UVMap')
_uv.uv.foreach_set('vector', [0.06336, 0.4606, 0.06336, 0.5394, 0.3453, 0.5452, 0.3453, 0.4548, 0.3453, 0.5452, 0.3453, 0.4548, 0.3956, 0.4654, 0.3956, 0.5346, 0.5265, 0.3453, 0.5191, 0.06336, 0.5746, 0.1445, 0.5746, 0.3247, 0.5191, 0.06336, 0.4418, 0.06336, 0.4469, 0.02549, 0.515, 0.02549, 0.436, 0.3453, 0.5265, 0.3453, 0.5191, 0.06336, 0.4418, 0.06336, 0.5265, 0.3453, 0.436, 0.3453, 0.4418, 0.06336, 0.5191, 0.06336, 0.515, 0.02549, 0.4469, 0.02549, 0.4524, -0.005423, 0.5095, -0.005423, 0.5191, 0.06336, 0.515, 0.02549, 0.5959, 0.1183, 0.578, 0.1284, 0.06336, 0.5394, 0.06336, 0.4606, 0.02549, 0.4657, 0.02549, 0.5343, 0.4418, 0.06336, 0.5191, 0.06336, 0.515, 0.02549, 0.4469, 0.02549, 0.578, 0.1284, 0.5959, 0.1183, 0.6022, 0.2656, 0.5872, 0.2657, 0.02549, 0.5343, 0.02549, 0.4657, 0.1183, 0.4763, 0.1183, 0.5237, 0.06336, 0.4606, 0.06336, 0.5394, 0.1284, 0.5237, 0.1284, 0.4763, 0.515, 0.02549, 0.5191, 0.06336, 0.578, 0.1284, 0.5959, 0.1183, 0.5872, 0.2657, 0.6022, 0.2656, 0.5965, 0.2931, 0.593, 0.2932, 0.1284, 0.4763, 0.1284, 0.5237, 0.2657, 0.5178, 0.2657, 0.4822, 0.5959, 0.1183, 0.578, 0.1284, 0.5872, 0.2657, 0.6022, 0.2656, 0.1183, 0.5237, 0.1183, 0.4763, 0.2656, 0.4822, 0.2656, 0.5178, 0.593, 0.4959, 0.593, 0.5041, 0.5965, 0.5041, 0.5965, 0.4959, 0.2657, 0.4822, 0.2657, 0.5178, 0.2932, 0.5041, 0.2932, 0.4959, 0.6022, 0.2656, 0.5872, 0.2657, 0.593, 0.2932, 0.5965, 0.2931, 0.2656, 0.5178, 0.2656, 0.4822, 0.2931, 0.4959, 0.2931, 0.5041, 0.3247, 0.4548, 0.3247, 0.5452, 0.1445, 0.5452, 0.1445, 0.4548, 0.5265, 0.4548, 0.5265, 0.5452, 0.5746, 0.5452, 0.5746, 0.4548, 0.06336, 0.5394, 0.06336, 0.4606, 0.1445, 0.4548, 0.1445, 0.5452, 0.5191, 0.06336, 0.5265, 0.3453, 0.5746, 0.3247, 0.5746, 0.1445, 0.478, 0.523, 0.4845, 0.523, 0.4813, 0.7431, 0.5265, 0.3453, 0.436, 0.3453, 0.4466, 0.3956, 0.5159, 0.3956, 0.436, 0.3453, 0.5265, 0.3453, 0.5159, 0.3956, 0.4466, 0.3956, 0.3453, 0.4548, 0.3453, 0.5452, 0.3956, 0.5346, 0.3956, 0.4654, 0.523, 0.5032, 0.523, 0.4968, 0.7431, 0.5, 0.3956, 0.5346, 0.3956, 0.4654, 0.5069, 0.4785, 0.523, 0.4968, 0.523, 0.5032, 0.5069, 0.5215, 0.4845, 0.523, 0.478, 0.523, 0.4813, 0.7431, 0.5159, 0.3956, 0.4466, 0.3956, 0.4598, 0.5069, 0.478, 0.523, 0.4845, 0.523, 0.5027, 0.5069, 0.4466, 0.3956, 0.5159, 0.3956, 0.5027, 0.5069, 0.4845, 0.523, 0.478, 0.523, 0.4598, 0.5069, 0.3956, 0.4654, 0.3956, 0.5346, 0.5069, 0.5215, 0.523, 0.5032, 0.523, 0.4968, 0.5069, 0.4785, 0.4813, 0.9136, 0.4825, 0.974, 0.48, 0.974, 0.478, 0.5196, 0.4617, 0.5032, 0.4598, 0.5215, 0.4617, 0.4968, 0.478, 0.4804, 0.4598, 0.4785, 0.4845, 0.4804, 0.5008, 0.4968, 0.5027, 0.4785, 0.5008, 0.5032, 0.4845, 0.5196, 0.5027, 0.5215, 0.4845, 0.523, 0.4813, 0.7431, 0.4982, 0.7431, 0.5008, 0.523, 0.4813, 0.7431, 0.4845, 0.523, 0.5008, 0.523, 0.4982, 0.7431, 0.4617, 0.523, 0.4643, 0.7431, 0.4813, 0.7431, 0.478, 0.523, 0.4643, 0.7431, 0.4617, 0.523, 0.478, 0.523, 0.4813, 0.7431, 0.523, 0.4968, 0.523, 0.5032, 0.7431, 0.5, 0.974, 0.5012, 0.9136, 0.5, 0.974, 0.4988, 0.974, 0.4988, 0.9136, 0.5, 0.974, 0.5012, 0.4813, 0.9136, 0.4813, 0.7431, 0.4643, 0.7431, 0.4686, 0.9136, 0.4813, 0.7431, 0.4813, 0.9136, 0.4686, 0.9136, 0.4643, 0.7431, 0.4982, 0.7431, 0.4939, 0.9136, 0.4813, 0.9136, 0.4813, 0.7431, 0.4939, 0.9136, 0.4982, 0.7431, 0.4813, 0.7431, 0.4813, 0.9136, 0.48, 0.4904, 0.4717, 0.4988, 0.4767, 0.4994, 0.4807, 0.4954, 0.974, 0.4904, 0.9136, 0.4874, 0.9136, 0.5, 0.974, 0.4988, 0.4813, 0.9136, 0.48, 0.974, 0.4717, 0.974, 0.4686, 0.9136, 0.4939, 0.9136, 0.4908, 0.974, 0.4825, 0.974, 0.4813, 0.9136, 0.4908, 0.974, 0.4939, 0.9136, 0.4813, 0.9136, 0.4825, 0.974, 0.4825, 0.974, 0.4813, 0.9136, 0.48, 0.974, 0.4524, -0.005423, 0.5095, -0.005423, 0.4877, -0.026, 0.4539, -0.026, 0.02549, 0.4657, 0.02549, 0.5343, -0.005423, 0.5288, -0.005423, 0.4712, 0.4469, 0.02549, 0.515, 0.02549, 0.5095, -0.005423, 0.4524, -0.005423, 0.02549, 0.5343, 0.02549, 0.4657, -0.005423, 0.4712, -0.005423, 0.5288, 0.4877, 0.4798, 0.4877, 0.5202, 0.4539, 0.5202, 0.4539, 0.4798, -0.005423, 0.5288, -0.005423, 0.4712, -0.026, 0.4798, -0.026, 0.5202, 0.5095, -0.005423, 0.4524, -0.005423, 0.4539, -0.026, 0.4877, -0.026, 0.5095, 0.4712, 0.5095, 0.5288, 0.4877, 0.5202, 0.4877, 0.4798, 0.4807, 0.974, 0.4818, 0.974, 0.4826, 0.7406, 0.4799, 0.7406, 0.4908, 0.4988, 0.4825, 0.4904, 0.4818, 0.4954, 0.4858, 0.4994, 0.4825, 0.5096, 0.4908, 0.5012, 0.4858, 0.5006, 0.4818, 0.5046, 0.48, 0.5096, 0.4825, 0.5096, 0.4818, 0.5046, 0.4807, 0.5046, 0.4717, 0.4988, 0.4717, 0.5012, 0.4767, 0.5006, 0.4767, 0.4994, 0.4908, 0.5012, 0.4908, 0.4988, 0.4858, 0.4994, 0.4858, 0.5006, 0.4825, 0.4904, 0.48, 0.4904, 0.4807, 0.4954, 0.4818, 0.4954, 0.4717, 0.5012, 0.48, 0.5096, 0.4807, 0.5046, 0.4767, 0.5006, 0.4799, 0.4893, 0.4706, 0.4987, 0.4706, 0.5013, 0.4799, 0.5107, 0.4826, 0.5107, 0.4919, 0.5013, 0.4919, 0.4987, 0.4826, 0.4893, 0.974, 0.4994, 0.974, 0.5006, 0.7406, 0.5013, 0.7406, 0.4987, 0.974, 0.5046, 0.974, 0.5006, 0.7406, 0.5013, 0.7406, 0.5107, 0.974, 0.4954, 0.974, 0.4994, 0.7406, 0.4987, 0.7406, 0.4893, 0.974, 0.5006, 0.974, 0.4994, 0.7406, 0.4987, 0.7406, 0.5013, 0.4818, 0.974, 0.4807, 0.974, 0.4799, 0.7406, 0.4826, 0.7406, 0.4858, 0.974, 0.4818, 0.974, 0.4826, 0.7406, 0.4919, 0.7406, 0.4767, 0.974, 0.4807, 0.974, 0.4799, 0.7406, 0.4706, 0.7406])
me_cube_004.use_remesh_fix_poles = True
me_cube_004.use_remesh_preserve_attributes = False
me_cube_004.use_mirror_vertex_groups = False
me_cube_004.update()

# ---- objects
ob_legs = bpy.data.objects.new('Legs', me_cube_002)
ob_gear = bpy.data.objects.new('Gear', me_cylinder_001)
ob_recharge_tube = bpy.data.objects.new('Recharge Tube', me_cube_003)
ob_barrel = bpy.data.objects.new('Barrel', me_cube_004)

# ---- transforms, parenting, visibility, modifiers, constraints
ob_legs.location = (0.952, 0.00143, -3.955)
ob_legs.rotation_euler = (-0.3983, -1.574, 0.3982)
ob_legs.scale = (10.0, 10.0, 10.0)
ob_legs.lineart.crease_threshold = 0.0
ob_gear.location = (0.9324, -0.006818, 6.523)
ob_gear.rotation_euler = (3.143, 3.145, 3.159)
ob_gear.scale = (10.0, 10.0, 10.0)
ob_gear.lineart.crease_threshold = 0.0
ob_recharge_tube.location = (0.9779, 0.01235, -8.229)
ob_recharge_tube.rotation_euler = (-0.3983, -1.574, 0.3982)
ob_recharge_tube.scale = (10.0, 10.0, 10.0)
ob_recharge_tube.lineart.crease_threshold = 0.0
ob_barrel.location = (0.9151, 23.61, 12.18)
ob_barrel.rotation_euler = (-0.3983, -1.574, 0.3982)
ob_barrel.scale = (10.0, 10.0, 10.0)
ob_barrel.lineart.crease_threshold = 0.0

# ---- collection membership
col_collection.objects.link(ob_legs)
col_collection.objects.link(ob_gear)
col_collection.objects.link(ob_recharge_tube)
col_collection.objects.link(ob_barrel)

# ---- scene / render settings (as saved in the file)
scene.frame_start = 1; scene.frame_end = 250; scene.frame_set(1)
scene.render.engine = 'BLENDER_EEVEE_NEXT'
scene.cycles.use_denoising = False
scene.cycles.samples = 128
scene.cycles.sampling_pattern = 'TABULATED_SOBOL'
scene.cycles.use_adaptive_sampling = False
scene.cycles.use_light_tree = False
scene.view_settings.view_transform = 'Filmic'
bpy.context.view_layer.update()

# ---- added for rendering (the .blend has no active camera and no usable light): camera, sun
cam_auto = bpy.data.cameras.new('AutoCamera')
cam_auto.lens = 50.0
cam_auto.sensor_width = 36.0
cam_auto.clip_end = 1626.18
ob_auto_camera = bpy.data.objects.new('AutoCamera', cam_auto)
scene.collection.objects.link(ob_auto_camera)
ob_auto_camera.location = (93.6347, -99.4847, 87.6633)
ob_auto_camera.rotation_euler = (1.09748, -7.21219e-08, 0.694738)
scene.camera = ob_auto_camera
light_auto_sun = bpy.data.lights.new('AutoSun', 'SUN')
light_auto_sun.energy = 3.0
light_auto_sun.angle = 0.0523599
ob_auto_sun = bpy.data.objects.new('AutoSun', light_auto_sun)
scene.collection.objects.link(ob_auto_sun)
ob_auto_sun.rotation_euler = (0.872665, 0.174533, 0.523599)
bpy.context.view_layer.update()
